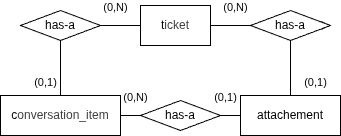

The diagram above was exported from draw.io. Its source (the exported page's mxGraphModel, read from the mxfile embedded in the PNG):
<mxGraphModel dx="442" dy="331" grid="1" gridSize="10" guides="1" tooltips="1" connect="1" arrows="1" fold="1" page="1" pageScale="1" pageWidth="827" pageHeight="1169" math="0" shadow="0">
  <root>
    <mxCell id="0" />
    <mxCell id="1" parent="0" />
    <mxCell id="4" value="t&lt;span style=&quot;color: rgb(63, 63, 63); background-color: transparent;&quot;&gt;icket&lt;/span&gt;" style="whiteSpace=wrap;html=1;align=center;" vertex="1" parent="1">
      <mxGeometry x="240" y="80" width="70" height="40" as="geometry" />
    </mxCell>
    <mxCell id="5" value="c&lt;span style=&quot;color: rgb(63, 63, 63); background-color: transparent;&quot;&gt;onversation_item&lt;/span&gt;" style="whiteSpace=wrap;html=1;align=center;" vertex="1" parent="1">
      <mxGeometry x="100" y="170" width="120" height="40" as="geometry" />
    </mxCell>
    <mxCell id="10" style="edgeStyle=none;html=1;entryX=1;entryY=0.5;entryDx=0;entryDy=0;endArrow=none;endFill=0;" edge="1" parent="1" source="17" target="5">
      <mxGeometry relative="1" as="geometry" />
    </mxCell>
    <mxCell id="6" value="attachement" style="whiteSpace=wrap;html=1;align=center;" vertex="1" parent="1">
      <mxGeometry x="340" y="170" width="100" height="40" as="geometry" />
    </mxCell>
    <mxCell id="12" value="" style="edgeStyle=elbowEdgeStyle;html=1;entryX=0.5;entryY=1;entryDx=0;entryDy=0;elbow=horizontal;exitX=0.5;exitY=0;exitDx=0;exitDy=0;endArrow=none;endFill=0;" edge="1" parent="1" source="5" target="11">
      <mxGeometry relative="1" as="geometry">
        <mxPoint x="160" y="170" as="sourcePoint" />
        <mxPoint x="250" y="100" as="targetPoint" />
        <Array as="points" />
      </mxGeometry>
    </mxCell>
    <mxCell id="16" style="edgeStyle=none;html=1;endArrow=none;endFill=0;" edge="1" parent="1" source="11" target="4">
      <mxGeometry relative="1" as="geometry" />
    </mxCell>
    <mxCell id="11" value="has-a" style="shape=rhombus;perimeter=rhombusPerimeter;whiteSpace=wrap;html=1;align=center;" vertex="1" parent="1">
      <mxGeometry x="120" y="85" width="80" height="30" as="geometry" />
    </mxCell>
    <mxCell id="14" value="" style="edgeStyle=elbowEdgeStyle;html=1;entryX=1;entryY=0.5;entryDx=0;entryDy=0;elbow=vertical;exitX=0.5;exitY=0;exitDx=0;exitDy=0;" edge="1" parent="1" source="6" target="13">
      <mxGeometry relative="1" as="geometry">
        <mxPoint x="390" y="170" as="sourcePoint" />
        <mxPoint x="320" y="100" as="targetPoint" />
        <Array as="points">
          <mxPoint x="390" y="100" />
        </Array>
      </mxGeometry>
    </mxCell>
    <mxCell id="15" style="edgeStyle=none;html=1;endArrow=none;endFill=0;" edge="1" parent="1" source="13" target="4">
      <mxGeometry relative="1" as="geometry" />
    </mxCell>
    <mxCell id="13" value="has-a" style="shape=rhombus;perimeter=rhombusPerimeter;whiteSpace=wrap;html=1;align=center;" vertex="1" parent="1">
      <mxGeometry x="350" y="85" width="80" height="30" as="geometry" />
    </mxCell>
    <mxCell id="18" value="" style="edgeStyle=none;html=1;entryX=1;entryY=0.5;entryDx=0;entryDy=0;endArrow=none;endFill=0;" edge="1" parent="1" source="6" target="17">
      <mxGeometry relative="1" as="geometry">
        <mxPoint x="340" y="190" as="sourcePoint" />
        <mxPoint x="220" y="190" as="targetPoint" />
      </mxGeometry>
    </mxCell>
    <mxCell id="17" value="has-a" style="shape=rhombus;perimeter=rhombusPerimeter;whiteSpace=wrap;html=1;align=center;" vertex="1" parent="1">
      <mxGeometry x="240" y="175" width="80" height="30" as="geometry" />
    </mxCell>
    <mxCell id="20" value="(0,N)" style="edgeLabel;html=1;align=center;verticalAlign=middle;resizable=0;points=[];" vertex="1" connectable="0" parent="1">
      <mxGeometry x="170" y="85" as="geometry">
        <mxPoint x="44" y="-4" as="offset" />
      </mxGeometry>
    </mxCell>
    <mxCell id="22" value="(0,1)" style="edgeLabel;html=1;align=center;verticalAlign=middle;resizable=0;points=[];" vertex="1" connectable="0" parent="1">
      <mxGeometry x="100" y="160" as="geometry">
        <mxPoint x="44" y="-4" as="offset" />
      </mxGeometry>
    </mxCell>
    <mxCell id="24" value="(0,1)" style="edgeLabel;html=1;align=center;verticalAlign=middle;resizable=0;points=[];" vertex="1" connectable="0" parent="1">
      <mxGeometry x="370" y="160" as="geometry">
        <mxPoint x="44" y="-4" as="offset" />
      </mxGeometry>
    </mxCell>
    <mxCell id="25" value="(0,1)" style="edgeLabel;html=1;align=center;verticalAlign=middle;resizable=0;points=[];" vertex="1" connectable="0" parent="1">
      <mxGeometry x="280" y="175" as="geometry">
        <mxPoint x="44" y="-4" as="offset" />
      </mxGeometry>
    </mxCell>
    <mxCell id="26" value="(0,N)" style="edgeLabel;html=1;align=center;verticalAlign=middle;resizable=0;points=[];" vertex="1" connectable="0" parent="1">
      <mxGeometry x="290" y="85" as="geometry">
        <mxPoint x="44" y="-4" as="offset" />
      </mxGeometry>
    </mxCell>
    <mxCell id="27" value="(0,N)" style="edgeLabel;html=1;align=center;verticalAlign=middle;resizable=0;points=[];" vertex="1" connectable="0" parent="1">
      <mxGeometry x="190" y="175" as="geometry">
        <mxPoint x="44" y="-4" as="offset" />
      </mxGeometry>
    </mxCell>
  </root>
</mxGraphModel>